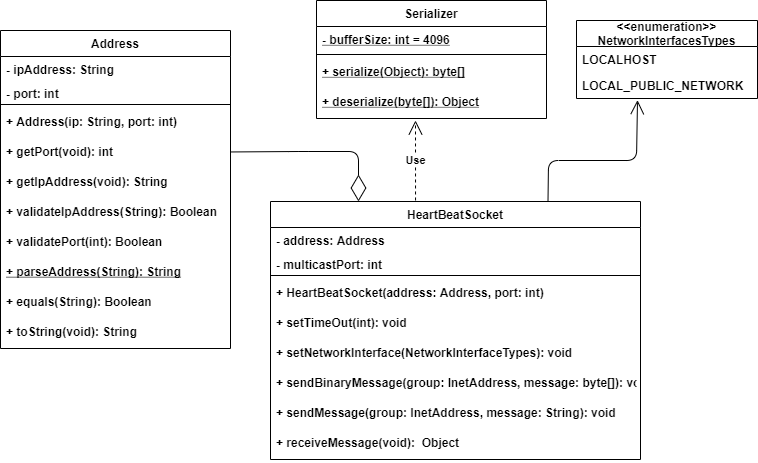

The diagram above was exported from draw.io. Its source (the exported page's mxGraphModel, read from the mxfile embedded in the PNG):
<mxGraphModel dx="1422" dy="832" grid="1" gridSize="10" guides="1" tooltips="1" connect="1" arrows="1" fold="1" page="1" pageScale="1" pageWidth="827" pageHeight="1169" math="0" shadow="0">
  <root>
    <mxCell id="WIyWlLk6GJQsqaUBKTNV-0" />
    <mxCell id="WIyWlLk6GJQsqaUBKTNV-1" parent="WIyWlLk6GJQsqaUBKTNV-0" />
    <mxCell id="LAdZjZObFxrwDexfej0z-244" value="Address" style="swimlane;fontStyle=1;align=center;verticalAlign=top;childLayout=stackLayout;horizontal=1;startSize=26;horizontalStack=0;resizeParent=1;resizeParentMax=0;resizeLast=0;collapsible=1;marginBottom=0;" parent="WIyWlLk6GJQsqaUBKTNV-1" vertex="1">
      <mxGeometry x="44" y="40" width="230" height="318" as="geometry">
        <mxRectangle x="100" y="140" width="140" height="26" as="alternateBounds" />
      </mxGeometry>
    </mxCell>
    <mxCell id="LAdZjZObFxrwDexfej0z-245" value="- ipAddress: String" style="text;strokeColor=none;fillColor=none;align=left;verticalAlign=top;spacingLeft=4;spacingRight=4;overflow=hidden;rotatable=0;points=[[0,0.5],[1,0.5]];portConstraint=eastwest;fontStyle=1" parent="LAdZjZObFxrwDexfej0z-244" vertex="1">
      <mxGeometry y="26" width="230" height="24" as="geometry" />
    </mxCell>
    <mxCell id="LAdZjZObFxrwDexfej0z-246" value="- port: int" style="text;strokeColor=none;fillColor=none;align=left;verticalAlign=top;spacingLeft=4;spacingRight=4;overflow=hidden;rotatable=0;points=[[0,0.5],[1,0.5]];portConstraint=eastwest;fontStyle=1" parent="LAdZjZObFxrwDexfej0z-244" vertex="1">
      <mxGeometry y="50" width="230" height="20" as="geometry" />
    </mxCell>
    <mxCell id="LAdZjZObFxrwDexfej0z-249" value="" style="line;strokeWidth=1;fillColor=none;align=left;verticalAlign=middle;spacingTop=-1;spacingLeft=3;spacingRight=3;rotatable=0;labelPosition=right;points=[];portConstraint=eastwest;fontStyle=1" parent="LAdZjZObFxrwDexfej0z-244" vertex="1">
      <mxGeometry y="70" width="230" height="8" as="geometry" />
    </mxCell>
    <mxCell id="LAdZjZObFxrwDexfej0z-250" value="+ Address(ip: String, port: int)" style="text;strokeColor=none;fillColor=none;align=left;verticalAlign=top;spacingLeft=4;spacingRight=4;overflow=hidden;rotatable=0;points=[[0,0.5],[1,0.5]];portConstraint=eastwest;fontStyle=1" parent="LAdZjZObFxrwDexfej0z-244" vertex="1">
      <mxGeometry y="78" width="230" height="30" as="geometry" />
    </mxCell>
    <mxCell id="LAdZjZObFxrwDexfej0z-251" value="+ getPort(void): int" style="text;strokeColor=none;fillColor=none;align=left;verticalAlign=top;spacingLeft=4;spacingRight=4;overflow=hidden;rotatable=0;points=[[0,0.5],[1,0.5]];portConstraint=eastwest;fontStyle=1" parent="LAdZjZObFxrwDexfej0z-244" vertex="1">
      <mxGeometry y="108" width="230" height="30" as="geometry" />
    </mxCell>
    <mxCell id="LAdZjZObFxrwDexfej0z-252" value="+ getIpAddress(void): String" style="text;strokeColor=none;fillColor=none;align=left;verticalAlign=top;spacingLeft=4;spacingRight=4;overflow=hidden;rotatable=0;points=[[0,0.5],[1,0.5]];portConstraint=eastwest;fontStyle=1" parent="LAdZjZObFxrwDexfej0z-244" vertex="1">
      <mxGeometry y="138" width="230" height="30" as="geometry" />
    </mxCell>
    <mxCell id="LAdZjZObFxrwDexfej0z-253" value="+ validateIpAddress(String): Boolean" style="text;strokeColor=none;fillColor=none;align=left;verticalAlign=top;spacingLeft=4;spacingRight=4;overflow=hidden;rotatable=0;points=[[0,0.5],[1,0.5]];portConstraint=eastwest;fontStyle=1" parent="LAdZjZObFxrwDexfej0z-244" vertex="1">
      <mxGeometry y="168" width="230" height="30" as="geometry" />
    </mxCell>
    <mxCell id="LAdZjZObFxrwDexfej0z-254" value="+ validatePort(int): Boolean" style="text;strokeColor=none;fillColor=none;align=left;verticalAlign=top;spacingLeft=4;spacingRight=4;overflow=hidden;rotatable=0;points=[[0,0.5],[1,0.5]];portConstraint=eastwest;fontStyle=1" parent="LAdZjZObFxrwDexfej0z-244" vertex="1">
      <mxGeometry y="198" width="230" height="30" as="geometry" />
    </mxCell>
    <mxCell id="LAdZjZObFxrwDexfej0z-255" value="+ parseAddress(String): String" style="text;strokeColor=none;fillColor=none;align=left;verticalAlign=top;spacingLeft=4;spacingRight=4;overflow=hidden;rotatable=0;points=[[0,0.5],[1,0.5]];portConstraint=eastwest;fontStyle=5" parent="LAdZjZObFxrwDexfej0z-244" vertex="1">
      <mxGeometry y="228" width="230" height="30" as="geometry" />
    </mxCell>
    <mxCell id="LAdZjZObFxrwDexfej0z-256" value="+ equals(String): Boolean" style="text;strokeColor=none;fillColor=none;align=left;verticalAlign=top;spacingLeft=4;spacingRight=4;overflow=hidden;rotatable=0;points=[[0,0.5],[1,0.5]];portConstraint=eastwest;fontStyle=1" parent="LAdZjZObFxrwDexfej0z-244" vertex="1">
      <mxGeometry y="258" width="230" height="30" as="geometry" />
    </mxCell>
    <mxCell id="LAdZjZObFxrwDexfej0z-403" value="+ toString(void): String" style="text;strokeColor=none;fillColor=none;align=left;verticalAlign=top;spacingLeft=4;spacingRight=4;overflow=hidden;rotatable=0;points=[[0,0.5],[1,0.5]];portConstraint=eastwest;fontStyle=1" parent="LAdZjZObFxrwDexfej0z-244" vertex="1">
      <mxGeometry y="288" width="230" height="30" as="geometry" />
    </mxCell>
    <mxCell id="LAdZjZObFxrwDexfej0z-436" value="Serializer" style="swimlane;fontStyle=1;align=center;verticalAlign=top;childLayout=stackLayout;horizontal=1;startSize=26;horizontalStack=0;resizeParent=1;resizeParentMax=0;resizeLast=0;collapsible=1;marginBottom=0;" parent="WIyWlLk6GJQsqaUBKTNV-1" vertex="1">
      <mxGeometry x="360" y="10" width="230" height="118" as="geometry">
        <mxRectangle x="100" y="140" width="140" height="26" as="alternateBounds" />
      </mxGeometry>
    </mxCell>
    <mxCell id="LAdZjZObFxrwDexfej0z-437" value="- bufferSize: int = 4096" style="text;strokeColor=none;fillColor=none;align=left;verticalAlign=top;spacingLeft=4;spacingRight=4;overflow=hidden;rotatable=0;points=[[0,0.5],[1,0.5]];portConstraint=eastwest;fontStyle=5" parent="LAdZjZObFxrwDexfej0z-436" vertex="1">
      <mxGeometry y="26" width="230" height="24" as="geometry" />
    </mxCell>
    <mxCell id="LAdZjZObFxrwDexfej0z-439" value="" style="line;strokeWidth=1;fillColor=none;align=left;verticalAlign=middle;spacingTop=-1;spacingLeft=3;spacingRight=3;rotatable=0;labelPosition=right;points=[];portConstraint=eastwest;fontStyle=1" parent="LAdZjZObFxrwDexfej0z-436" vertex="1">
      <mxGeometry y="50" width="230" height="8" as="geometry" />
    </mxCell>
    <mxCell id="LAdZjZObFxrwDexfej0z-440" value="+ serialize(Object): byte[]" style="text;strokeColor=none;fillColor=none;align=left;verticalAlign=top;spacingLeft=4;spacingRight=4;overflow=hidden;rotatable=0;points=[[0,0.5],[1,0.5]];portConstraint=eastwest;fontStyle=5" parent="LAdZjZObFxrwDexfej0z-436" vertex="1">
      <mxGeometry y="58" width="230" height="30" as="geometry" />
    </mxCell>
    <mxCell id="LAdZjZObFxrwDexfej0z-441" value="+ deserialize(byte[]): Object" style="text;strokeColor=none;fillColor=none;align=left;verticalAlign=top;spacingLeft=4;spacingRight=4;overflow=hidden;rotatable=0;points=[[0,0.5],[1,0.5]];portConstraint=eastwest;fontStyle=5" parent="LAdZjZObFxrwDexfej0z-436" vertex="1">
      <mxGeometry y="88" width="230" height="30" as="geometry" />
    </mxCell>
    <mxCell id="LAdZjZObFxrwDexfej0z-448" value="HeartBeatSocket" style="swimlane;fontStyle=1;align=center;verticalAlign=top;childLayout=stackLayout;horizontal=1;startSize=26;horizontalStack=0;resizeParent=1;resizeParentMax=0;resizeLast=0;collapsible=1;marginBottom=0;" parent="WIyWlLk6GJQsqaUBKTNV-1" vertex="1">
      <mxGeometry x="314" y="211" width="370" height="258" as="geometry">
        <mxRectangle x="100" y="140" width="140" height="26" as="alternateBounds" />
      </mxGeometry>
    </mxCell>
    <mxCell id="LAdZjZObFxrwDexfej0z-449" value="- address: Address" style="text;strokeColor=none;fillColor=none;align=left;verticalAlign=top;spacingLeft=4;spacingRight=4;overflow=hidden;rotatable=0;points=[[0,0.5],[1,0.5]];portConstraint=eastwest;fontStyle=1" parent="LAdZjZObFxrwDexfej0z-448" vertex="1">
      <mxGeometry y="26" width="370" height="24" as="geometry" />
    </mxCell>
    <mxCell id="LAdZjZObFxrwDexfej0z-450" value="- multicastPort: int&#10;" style="text;strokeColor=none;fillColor=none;align=left;verticalAlign=top;spacingLeft=4;spacingRight=4;overflow=hidden;rotatable=0;points=[[0,0.5],[1,0.5]];portConstraint=eastwest;fontStyle=1" parent="LAdZjZObFxrwDexfej0z-448" vertex="1">
      <mxGeometry y="50" width="370" height="20" as="geometry" />
    </mxCell>
    <mxCell id="LAdZjZObFxrwDexfej0z-451" value="" style="line;strokeWidth=1;fillColor=none;align=left;verticalAlign=middle;spacingTop=-1;spacingLeft=3;spacingRight=3;rotatable=0;labelPosition=right;points=[];portConstraint=eastwest;fontStyle=1" parent="LAdZjZObFxrwDexfej0z-448" vertex="1">
      <mxGeometry y="70" width="370" height="8" as="geometry" />
    </mxCell>
    <mxCell id="LAdZjZObFxrwDexfej0z-452" value="+ HeartBeatSocket(address: Address, port: int)" style="text;strokeColor=none;fillColor=none;align=left;verticalAlign=top;spacingLeft=4;spacingRight=4;overflow=hidden;rotatable=0;points=[[0,0.5],[1,0.5]];portConstraint=eastwest;fontStyle=1" parent="LAdZjZObFxrwDexfej0z-448" vertex="1">
      <mxGeometry y="78" width="370" height="30" as="geometry" />
    </mxCell>
    <mxCell id="LAdZjZObFxrwDexfej0z-453" value="+ setTimeOut(int): void" style="text;strokeColor=none;fillColor=none;align=left;verticalAlign=top;spacingLeft=4;spacingRight=4;overflow=hidden;rotatable=0;points=[[0,0.5],[1,0.5]];portConstraint=eastwest;fontStyle=1" parent="LAdZjZObFxrwDexfej0z-448" vertex="1">
      <mxGeometry y="108" width="370" height="30" as="geometry" />
    </mxCell>
    <mxCell id="LAdZjZObFxrwDexfej0z-454" value="+ setNetworkInterface(NetworkInterfaceTypes): void" style="text;strokeColor=none;fillColor=none;align=left;verticalAlign=top;spacingLeft=4;spacingRight=4;overflow=hidden;rotatable=0;points=[[0,0.5],[1,0.5]];portConstraint=eastwest;fontStyle=1" parent="LAdZjZObFxrwDexfej0z-448" vertex="1">
      <mxGeometry y="138" width="370" height="30" as="geometry" />
    </mxCell>
    <mxCell id="LAdZjZObFxrwDexfej0z-455" value="+ sendBinaryMessage(group: InetAddress, message: byte[]): void" style="text;strokeColor=none;fillColor=none;align=left;verticalAlign=top;spacingLeft=4;spacingRight=4;overflow=hidden;rotatable=0;points=[[0,0.5],[1,0.5]];portConstraint=eastwest;fontStyle=1" parent="LAdZjZObFxrwDexfej0z-448" vertex="1">
      <mxGeometry y="168" width="370" height="30" as="geometry" />
    </mxCell>
    <mxCell id="LAdZjZObFxrwDexfej0z-456" value="+ sendMessage(group: InetAddress, message: String): void" style="text;strokeColor=none;fillColor=none;align=left;verticalAlign=top;spacingLeft=4;spacingRight=4;overflow=hidden;rotatable=0;points=[[0,0.5],[1,0.5]];portConstraint=eastwest;fontStyle=1" parent="LAdZjZObFxrwDexfej0z-448" vertex="1">
      <mxGeometry y="198" width="370" height="30" as="geometry" />
    </mxCell>
    <mxCell id="LAdZjZObFxrwDexfej0z-457" value="+ receiveMessage(void):  Object" style="text;strokeColor=none;fillColor=none;align=left;verticalAlign=top;spacingLeft=4;spacingRight=4;overflow=hidden;rotatable=0;points=[[0,0.5],[1,0.5]];portConstraint=eastwest;fontStyle=1" parent="LAdZjZObFxrwDexfej0z-448" vertex="1">
      <mxGeometry y="228" width="370" height="30" as="geometry" />
    </mxCell>
    <mxCell id="LAdZjZObFxrwDexfej0z-461" value="&lt;&lt;enumeration&gt;&gt;&#10;NetworkInterfacesTypes" style="swimlane;fontStyle=1;childLayout=stackLayout;horizontal=1;startSize=26;fillColor=none;horizontalStack=0;resizeParent=1;resizeParentMax=0;resizeLast=0;collapsible=1;marginBottom=0;" parent="WIyWlLk6GJQsqaUBKTNV-1" vertex="1">
      <mxGeometry x="620" y="30" width="181" height="78" as="geometry" />
    </mxCell>
    <mxCell id="LAdZjZObFxrwDexfej0z-462" value="LOCALHOST" style="text;strokeColor=none;fillColor=none;align=left;verticalAlign=top;spacingLeft=4;spacingRight=4;overflow=hidden;rotatable=0;points=[[0,0.5],[1,0.5]];portConstraint=eastwest;fontStyle=1" parent="LAdZjZObFxrwDexfej0z-461" vertex="1">
      <mxGeometry y="26" width="181" height="26" as="geometry" />
    </mxCell>
    <mxCell id="LAdZjZObFxrwDexfej0z-463" value="LOCAL_PUBLIC_NETWORK" style="text;strokeColor=none;fillColor=none;align=left;verticalAlign=top;spacingLeft=4;spacingRight=4;overflow=hidden;rotatable=0;points=[[0,0.5],[1,0.5]];portConstraint=eastwest;fontStyle=1" parent="LAdZjZObFxrwDexfej0z-461" vertex="1">
      <mxGeometry y="52" width="181" height="26" as="geometry" />
    </mxCell>
    <mxCell id="LAdZjZObFxrwDexfej0z-465" value="" style="endArrow=open;endFill=1;endSize=12;html=1;entryX=0.337;entryY=1.064;entryDx=0;entryDy=0;exitX=0.75;exitY=0;exitDx=0;exitDy=0;fontStyle=1;entryPerimeter=0;" parent="WIyWlLk6GJQsqaUBKTNV-1" source="LAdZjZObFxrwDexfej0z-448" target="LAdZjZObFxrwDexfej0z-463" edge="1">
      <mxGeometry width="160" relative="1" as="geometry">
        <mxPoint x="399.55999999999995" y="481.0500000000002" as="sourcePoint" />
        <mxPoint x="454" y="451" as="targetPoint" />
        <Array as="points">
          <mxPoint x="592" y="170" />
          <mxPoint x="680" y="170" />
        </Array>
      </mxGeometry>
    </mxCell>
    <mxCell id="LAdZjZObFxrwDexfej0z-467" value="" style="endArrow=diamondThin;endFill=0;endSize=24;html=1;exitX=1.007;exitY=1.182;exitDx=0;exitDy=0;exitPerimeter=0;fontStyle=1" parent="WIyWlLk6GJQsqaUBKTNV-1" edge="1">
      <mxGeometry width="160" relative="1" as="geometry">
        <mxPoint x="273.9999999999999" y="161.46000000000004" as="sourcePoint" />
        <mxPoint x="402" y="211" as="targetPoint" />
        <Array as="points">
          <mxPoint x="342.39" y="161" />
          <mxPoint x="402" y="161" />
        </Array>
      </mxGeometry>
    </mxCell>
    <mxCell id="LAdZjZObFxrwDexfej0z-468" value="Use" style="endArrow=open;endSize=12;dashed=1;html=1;fontStyle=1;exitX=0.392;exitY=-0.004;exitDx=0;exitDy=0;exitPerimeter=0;" parent="WIyWlLk6GJQsqaUBKTNV-1" edge="1" source="LAdZjZObFxrwDexfej0z-448">
      <mxGeometry width="160" relative="1" as="geometry">
        <mxPoint x="774" y="361" as="sourcePoint" />
        <mxPoint x="459" y="130" as="targetPoint" />
        <Array as="points" />
      </mxGeometry>
    </mxCell>
  </root>
</mxGraphModel>